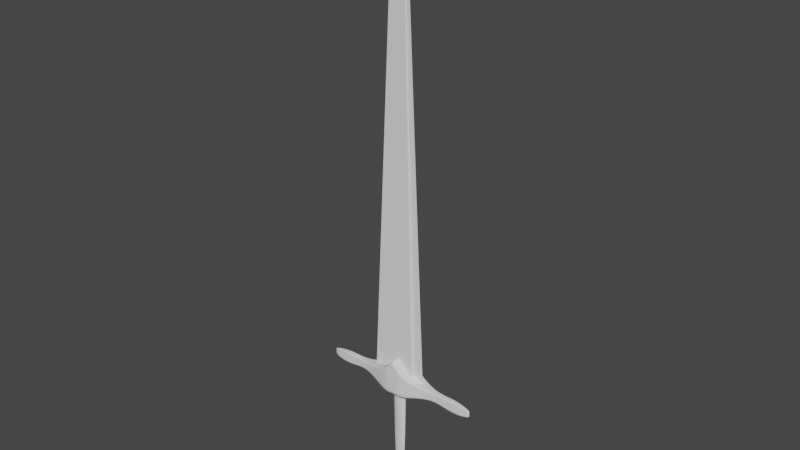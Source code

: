 # Source: swoordgamma.blend  (saved by Blender 3.6.11; exported with 4.5.12 LTS)
import bpy
from mathutils import Matrix  # noqa: F401  (used for matrix-valued properties, if any)

bpy.ops.wm.read_factory_settings(use_empty=True)
scene = bpy.context.scene
scene.name = 'Scene'

# ---- collections
col_collection = bpy.data.collections.new('Collection'); scene.collection.children.link(col_collection)

# ---- world
world_world = bpy.data.worlds.new('World'); scene.world = world_world
world_world.use_nodes = True; world_world.node_tree.nodes.clear()
_N = world_world.node_tree.nodes; _L = world_world.node_tree.links
n0 = _N.new('ShaderNodeOutputWorld'); n0.name = 'World Output'; n0.location = (300, 300)
n1 = _N.new('ShaderNodeBackground'); n1.name = 'Background'; n1.location = (10, 300)
n1.inputs[0].default_value = (0.05088, 0.05088, 0.05088, 1.0)
_L.new(n1.outputs[0], n0.inputs[0])
n0.is_active_output = True
world_world.color = (0.05088, 0.05088, 0.05088)
world_world.use_sun_shadow = False
world_world.sun_shadow_jitter_overblur = 0.0

# ---- meshes
me_cylinder = bpy.data.meshes.new('Cylinder')
me_cylinder.from_pydata([(1.667e-08, 0.05643, -0.9975), (9.196e-09, 0.5219, 1.0), (0.01276, 0.05535, -0.9975), (0.06832, 0.5119, 1.0), (0.02503, 0.05214, -0.9975), (0.134, 0.4822, 1.0), (0.03634, 0.04692, -0.9975), (0.1946, 0.434, 1.0), (0.04625, 0.0399, -0.9975), (0.2476, 0.3691, 1.0), (0.05439, 0.03135, -0.9975), (0.2912, 0.29, 1.0), (0.06043, 0.0216, -0.9975), (0.3236, 0.1997, 1.0), (0.06415, 0.01101, -0.9975), (0.3435, 0.1018, 1.0), (0.06541, 1.452e-08, -0.9975), (0.3502, -5.106e-09, 1.0), (0.06415, -0.01101, -0.9975), (0.3435, -0.1018, 1.0), (0.06043, -0.0216, -0.9975), (0.3236, -0.1997, 1.0), (0.05439, -0.03135, -0.9975), (0.2912, -0.29, 1.0), (0.04625, -0.0399, -0.9975), (0.2476, -0.3691, 1.0), (0.03634, -0.04692, -0.9975), (0.1946, -0.434, 1.0), (0.02503, -0.05214, -0.9975), (0.134, -0.4822, 1.0), (0.01276, -0.05535, -0.9975), (0.06832, -0.5119, 1.0), (1.667e-08, -0.05643, -0.9975), (9.196e-09, -0.5219, 1.0), (-0.01276, -0.05535, -0.9975), (-0.06832, -0.5119, 1.0), (-0.02503, -0.05214, -0.9975), (-0.134, -0.4822, 1.0), (-0.03634, -0.04692, -0.9975), (-0.1946, -0.434, 1.0), (-0.04625, -0.0399, -0.9975), (-0.2476, -0.3691, 1.0), (-0.05439, -0.03135, -0.9975), (-0.2912, -0.29, 1.0), (-0.06043, -0.0216, -0.9975), (-0.3236, -0.1997, 1.0), (-0.06415, -0.01101, -0.9975), (-0.3435, -0.1018, 1.0), (-0.06541, 1.452e-08, -0.9975), (-0.3502, -5.106e-09, 1.0), (-0.06415, 0.01101, -0.9975), (-0.3435, 0.1018, 1.0), (-0.06043, 0.0216, -0.9975), (-0.3236, 0.1997, 1.0), (-0.05439, 0.03135, -0.9975), (-0.2912, 0.29, 1.0), (-0.04625, 0.0399, -0.9975), (-0.2476, 0.3691, 1.0), (-0.03634, 0.04692, -0.9975), (-0.1946, 0.434, 1.0), (-0.02503, 0.05214, -0.9975), (-0.134, 0.4822, 1.0), (-0.01276, 0.05535, -0.9975), (-0.06832, 0.5119, 1.0), (5.883e-09, 0.3391, 0.02187), (0.06625, 0.3326, 0.02187), (0.1299, 0.3133, 0.02187), (0.1887, 0.2819, 0.02187), (0.2401, 0.2398, 0.02187), (0.2823, 0.1884, 0.02187), (0.3137, 0.1298, 0.02187), (0.333, 0.06615, 0.02187), (0.3396, 4.343e-09, 0.02187), (0.333, -0.06615, 0.02187), (0.3137, -0.1298, 0.02187), (0.2823, -0.1884, 0.02187), (0.2401, -0.2398, 0.02187), (0.1887, -0.2819, 0.02187), (0.1299, -0.3133, 0.02187), (0.06625, -0.3326, 0.02187), (5.883e-09, -0.3391, 0.02187), (-0.06625, -0.3326, 0.02187), (-0.1299, -0.3133, 0.02187), (-0.1887, -0.2819, 0.02187), (-0.2401, -0.2398, 0.02187), (-0.2823, -0.1884, 0.02187), (-0.3137, -0.1298, 0.02187), (-0.333, -0.06615, 0.02187), (-0.3396, 4.343e-09, 0.02187), (-0.333, 0.06615, 0.02187), (-0.3137, 0.1298, 0.02187), (-0.2823, 0.1884, 0.02187), (-0.2401, 0.2398, 0.02187), (-0.1887, 0.2819, 0.02187), (-0.1299, 0.3133, 0.02187), (-0.06625, 0.3326, 0.02187), (1.156e-08, 0.5496, 1.0), (0.07227, 0.539, 1.0), (0.1418, 0.5078, 1.0), (0.2058, 0.457, 1.0), (0.2619, 0.3886, 1.0), (0.308, 0.3053, 1.0), (0.3422, 0.2103, 1.0), (0.3633, 0.1072, 1.0), (0.3704, 4.314e-09, 1.0), (0.3633, -0.1072, 1.0), (0.3422, -0.2103, 1.0), (0.308, -0.3053, 1.0), (0.2619, -0.3886, 1.0), (0.2058, -0.457, 1.0), (0.1418, -0.5078, 1.0), (0.07227, -0.539, 1.0), (1.156e-08, -0.5496, 1.0), (-0.07227, -0.539, 1.0), (-0.1418, -0.5078, 1.0), (-0.2058, -0.457, 1.0), (-0.2619, -0.3886, 1.0), (-0.308, -0.3053, 1.0), (-0.3422, -0.2103, 1.0), (-0.3633, -0.1072, 1.0), (-0.3704, 4.314e-09, 1.0), (-0.3633, 0.1072, 1.0), (-0.3422, 0.2103, 1.0), (-0.308, 0.3053, 1.0), (-0.2619, 0.3886, 1.0), (-0.2058, 0.457, 1.0), (-0.1418, 0.5078, 1.0), (-0.07227, 0.539, 1.0), (0.01287, 0.05594, -0.9957), (0.02524, 0.05269, -0.9957), (0.03664, 0.04742, -0.9957), (0.04663, 0.04033, -0.9957), (0.05483, 0.03168, -0.9957), (0.06093, 0.02182, -0.9957), (0.06468, 0.01113, -0.9957), (0.06595, 1.451e-08, -0.9957), (0.06468, -0.01113, -0.9957), (0.06093, -0.02182, -0.9957), (0.05483, -0.03168, -0.9957), (0.04663, -0.04033, -0.9957), (0.03664, -0.04742, -0.9957), (0.02524, -0.05269, -0.9957), (0.01287, -0.05594, -0.9957), (1.665e-08, -0.05703, -0.9957), (-0.01287, -0.05594, -0.9957), (-0.02524, -0.05269, -0.9957), (-0.03664, -0.04742, -0.9957), (-0.04663, -0.04033, -0.9957), (-0.05483, -0.03168, -0.9957), (-0.06093, -0.02182, -0.9957), (-0.06468, -0.01113, -0.9957), (-0.06595, 1.451e-08, -0.9957), (-0.06468, 0.01113, -0.9957), (-0.06093, 0.02182, -0.9957), (-0.05483, 0.03168, -0.9957), (-0.04663, 0.04033, -0.9957), (-0.03664, 0.04742, -0.9957), (-0.02524, 0.05269, -0.9957), (-0.01287, 0.05594, -0.9957), (1.665e-08, 0.05703, -0.9957), (0.07299, 0.5406, 0.9791), (0.1432, 0.5092, 0.9791), (0.2079, 0.4583, 0.9791), (0.2646, 0.3897, 0.9791), (0.3111, 0.3062, 0.9791), (0.3457, 0.2109, 0.9791), (0.3669, 0.1075, 0.9791), (0.3741, 4.189e-09, 0.9791), (0.3669, -0.1075, 0.9791), (0.3457, -0.2109, 0.9791), (0.3111, -0.3062, 0.9791), (0.2646, -0.3897, 0.9791), (0.2079, -0.4583, 0.9791), (0.1432, -0.5092, 0.9791), (0.07299, -0.5406, 0.9791), (1.137e-08, -0.5512, 0.9791), (-0.07299, -0.5406, 0.9791), (-0.1432, -0.5092, 0.9791), (-0.2079, -0.4583, 0.9791), (-0.2646, -0.3897, 0.9791), (-0.3111, -0.3062, 0.9791), (-0.3457, -0.2109, 0.9791), (-0.3669, -0.1075, 0.9791), (-0.3741, 4.189e-09, 0.9791), (-0.3669, 0.1075, 0.9791), (-0.3457, 0.2109, 0.9791), (-0.3111, 0.3062, 0.9791), (-0.2646, 0.3897, 0.9791), (-0.2079, 0.4583, 0.9791), (-0.1432, 0.5092, 0.9791), (-0.07299, 0.5406, 0.9791), (1.137e-08, 0.5512, 0.9791), (1.333e-08, 0.2205, -0.9851), (0.04965, 0.2162, -0.9851), (0.0974, 0.2037, -0.9851), (0.1414, 0.1833, -0.9851), (0.18, 0.1559, -0.9851), (0.2116, 0.1225, -0.9851), (0.2351, 0.08438, -0.9851), (0.2496, 0.04301, -0.9851), (0.2545, 1.24e-08, -0.9851), (0.2496, -0.04301, -0.9851), (0.2351, -0.08438, -0.9851), (0.2116, -0.1225, -0.9851), (0.18, -0.1559, -0.9851), (0.1414, -0.1833, -0.9851), (0.0974, -0.2037, -0.9851), (0.04965, -0.2162, -0.9851), (1.333e-08, -0.2205, -0.9851), (-0.04965, -0.2162, -0.9851), (-0.0974, -0.2037, -0.9851), (-0.1414, -0.1833, -0.9851), (-0.18, -0.1559, -0.9851), (-0.2116, -0.1225, -0.9851), (-0.2351, -0.08438, -0.9851), (-0.2496, -0.04301, -0.9851), (-0.2545, 1.24e-08, -0.9851), (-0.2496, 0.04301, -0.9851), (-0.2351, 0.08438, -0.9851), (-0.2116, 0.1225, -0.9851), (-0.18, 0.1559, -0.9851), (-0.1414, 0.1833, -0.9851), (-0.0974, 0.2037, -0.9851), (-0.04965, 0.2162, -0.9851), (0.06657, 0.3371, 0.04929), (0.1306, 0.3175, 0.04929), (0.1896, 0.2858, 0.04929), (0.2413, 0.243, 0.04929), (0.2837, 0.191, 0.04929), (0.3153, 0.1315, 0.04929), (0.3347, 0.06705, 0.04929), (0.3412, 4.228e-09, 0.04929), (0.3347, -0.06705, 0.04929), (0.3153, -0.1315, 0.04929), (0.2837, -0.191, 0.04929), (0.2413, -0.243, 0.04929), (0.1896, -0.2858, 0.04929), (0.1306, -0.3175, 0.04929), (0.06657, -0.3371, 0.04929), (5.856e-09, -0.3437, 0.04929), (-0.06657, -0.3371, 0.04929), (-0.1306, -0.3175, 0.04929), (-0.1896, -0.2858, 0.04929), (-0.2413, -0.243, 0.04929), (-0.2837, -0.191, 0.04929), (-0.3153, -0.1315, 0.04929), (-0.3347, -0.06705, 0.04929), (-0.3412, 4.228e-09, 0.04929), (-0.3347, 0.06705, 0.04929), (-0.3153, 0.1315, 0.04929), (-0.2837, 0.191, 0.04929), (-0.2413, 0.243, 0.04929), (-0.1896, 0.2858, 0.04929), (-0.1306, 0.3175, 0.04929), (-0.06657, 0.3371, 0.04929), (5.856e-09, 0.3437, 0.04929)], [], [(96, 1, 3, 97), (97, 3, 5, 98), (98, 5, 7, 99), (99, 7, 9, 100), (100, 9, 11, 101), (101, 11, 13, 102), (102, 13, 15, 103), (103, 15, 17, 104), (104, 17, 19, 105), (105, 19, 21, 106), (106, 21, 23, 107), (107, 23, 25, 108), (108, 25, 27, 109), (109, 27, 29, 110), (110, 29, 31, 111), (111, 31, 33, 112), (112, 33, 35, 113), (113, 35, 37, 114), (114, 37, 39, 115), (115, 39, 41, 116), (116, 41, 43, 117), (117, 43, 45, 118), (118, 45, 47, 119), (119, 47, 49, 120), (120, 49, 51, 121), (121, 51, 53, 122), (122, 53, 55, 123), (123, 55, 57, 124), (124, 57, 59, 125), (125, 59, 61, 126), (3, 1, 63, 61, 59, 57, 55, 53, 51, 49, 47, 45, 43, 41, 39, 37, 35, 33, 31, 29, 27, 25, 23, 21, 19, 17, 15, 13, 11, 9, 7, 5), (126, 61, 63, 127), (127, 63, 1, 96), (0, 2, 4, 6, 8, 10, 12, 14, 16, 18, 20, 22, 24, 26, 28, 30, 32, 34, 36, 38, 40, 42, 44, 46, 48, 50, 52, 54, 56, 58, 60, 62), (223, 95, 64, 192), (222, 94, 95, 223), (221, 93, 94, 222), (220, 92, 93, 221), (219, 91, 92, 220), (218, 90, 91, 219), (217, 89, 90, 218), (216, 88, 89, 217), (215, 87, 88, 216), (214, 86, 87, 215), (213, 85, 86, 214), (212, 84, 85, 213), (211, 83, 84, 212), (210, 82, 83, 211), (209, 81, 82, 210), (208, 80, 81, 209), (207, 79, 80, 208), (206, 78, 79, 207), (205, 77, 78, 206), (204, 76, 77, 205), (203, 75, 76, 204), (202, 74, 75, 203), (201, 73, 74, 202), (200, 72, 73, 201), (199, 71, 72, 200), (198, 70, 71, 199), (197, 69, 70, 198), (196, 68, 69, 197), (195, 67, 68, 196), (194, 66, 67, 195), (193, 65, 66, 194), (192, 64, 65, 193), (190, 127, 96, 191), (189, 126, 127, 190), (188, 125, 126, 189), (187, 124, 125, 188), (186, 123, 124, 187), (185, 122, 123, 186), (184, 121, 122, 185), (183, 120, 121, 184), (182, 119, 120, 183), (181, 118, 119, 182), (180, 117, 118, 181), (179, 116, 117, 180), (178, 115, 116, 179), (177, 114, 115, 178), (176, 113, 114, 177), (175, 112, 113, 176), (174, 111, 112, 175), (173, 110, 111, 174), (172, 109, 110, 173), (171, 108, 109, 172), (170, 107, 108, 171), (169, 106, 107, 170), (168, 105, 106, 169), (167, 104, 105, 168), (166, 103, 104, 167), (165, 102, 103, 166), (164, 101, 102, 165), (163, 100, 101, 164), (162, 99, 100, 163), (161, 98, 99, 162), (160, 97, 98, 161), (191, 96, 97, 160), (0, 159, 128, 2), (2, 128, 129, 4), (4, 129, 130, 6), (6, 130, 131, 8), (8, 131, 132, 10), (10, 132, 133, 12), (12, 133, 134, 14), (14, 134, 135, 16), (16, 135, 136, 18), (18, 136, 137, 20), (20, 137, 138, 22), (22, 138, 139, 24), (24, 139, 140, 26), (26, 140, 141, 28), (28, 141, 142, 30), (30, 142, 143, 32), (32, 143, 144, 34), (34, 144, 145, 36), (36, 145, 146, 38), (38, 146, 147, 40), (40, 147, 148, 42), (42, 148, 149, 44), (44, 149, 150, 46), (46, 150, 151, 48), (48, 151, 152, 50), (50, 152, 153, 52), (52, 153, 154, 54), (54, 154, 155, 56), (56, 155, 156, 58), (58, 156, 157, 60), (60, 157, 158, 62), (62, 158, 159, 0), (255, 191, 160, 224), (224, 160, 161, 225), (225, 161, 162, 226), (226, 162, 163, 227), (227, 163, 164, 228), (228, 164, 165, 229), (229, 165, 166, 230), (230, 166, 167, 231), (231, 167, 168, 232), (232, 168, 169, 233), (233, 169, 170, 234), (234, 170, 171, 235), (235, 171, 172, 236), (236, 172, 173, 237), (237, 173, 174, 238), (238, 174, 175, 239), (239, 175, 176, 240), (240, 176, 177, 241), (241, 177, 178, 242), (242, 178, 179, 243), (243, 179, 180, 244), (244, 180, 181, 245), (245, 181, 182, 246), (246, 182, 183, 247), (247, 183, 184, 248), (248, 184, 185, 249), (249, 185, 186, 250), (250, 186, 187, 251), (251, 187, 188, 252), (252, 188, 189, 253), (253, 189, 190, 254), (254, 190, 191, 255), (159, 192, 193, 128), (128, 193, 194, 129), (129, 194, 195, 130), (130, 195, 196, 131), (131, 196, 197, 132), (132, 197, 198, 133), (133, 198, 199, 134), (134, 199, 200, 135), (135, 200, 201, 136), (136, 201, 202, 137), (137, 202, 203, 138), (138, 203, 204, 139), (139, 204, 205, 140), (140, 205, 206, 141), (141, 206, 207, 142), (142, 207, 208, 143), (143, 208, 209, 144), (144, 209, 210, 145), (145, 210, 211, 146), (146, 211, 212, 147), (147, 212, 213, 148), (148, 213, 214, 149), (149, 214, 215, 150), (150, 215, 216, 151), (151, 216, 217, 152), (152, 217, 218, 153), (153, 218, 219, 154), (154, 219, 220, 155), (155, 220, 221, 156), (156, 221, 222, 157), (157, 222, 223, 158), (158, 223, 192, 159), (95, 254, 255, 64), (94, 253, 254, 95), (93, 252, 253, 94), (92, 251, 252, 93), (91, 250, 251, 92), (90, 249, 250, 91), (89, 248, 249, 90), (88, 247, 248, 89), (87, 246, 247, 88), (86, 245, 246, 87), (85, 244, 245, 86), (84, 243, 244, 85), (83, 242, 243, 84), (82, 241, 242, 83), (81, 240, 241, 82), (80, 239, 240, 81), (79, 238, 239, 80), (78, 237, 238, 79), (77, 236, 237, 78), (76, 235, 236, 77), (75, 234, 235, 76), (74, 233, 234, 75), (73, 232, 233, 74), (72, 231, 232, 73), (71, 230, 231, 72), (70, 229, 230, 71), (69, 228, 229, 70), (68, 227, 228, 69), (67, 226, 227, 68), (66, 225, 226, 67), (65, 224, 225, 66), (64, 255, 224, 65)])
me_cylinder.polygons.foreach_set('use_smooth', [True] * 226)
_uv = me_cylinder.uv_layers.new(name='UVMap')
_uv.uv.foreach_set('vector', [1.0, 0.9989, 1.0, 1.0, 0.9688, 1.0, 0.9688, 0.9989, 0.9688, 0.9989, 0.9688, 1.0, 0.9375, 1.0, 0.9375, 0.9989, 0.9375, 0.9989, 0.9375, 1.0, 0.9062, 1.0, 0.9062, 0.9989, 0.9062, 0.9989, 0.9062, 1.0, 0.875, 1.0, 0.875, 0.9989, 0.875, 0.9989, 0.875, 1.0, 0.8438, 1.0, 0.8438, 0.9989, 0.8438, 0.9989, 0.8438, 1.0, 0.8125, 1.0, 0.8125, 0.9989, 0.8125, 0.9989, 0.8125, 1.0, 0.7812, 1.0, 0.7812, 0.9989, 0.7812, 0.9989, 0.7812, 1.0, 0.75, 1.0, 0.75, 0.9989, 0.75, 0.9989, 0.75, 1.0, 0.7188, 1.0, 0.7188, 0.9989, 0.7188, 0.9989, 0.7188, 1.0, 0.6875, 1.0, 0.6875, 0.9989, 0.6875, 0.9989, 0.6875, 1.0, 0.6562, 1.0, 0.6562, 0.9989, 0.6562, 0.9989, 0.6562, 1.0, 0.625, 1.0, 0.625, 0.9989, 0.625, 0.9989, 0.625, 1.0, 0.5938, 1.0, 0.5938, 0.9989, 0.5938, 0.9989, 0.5938, 1.0, 0.5625, 1.0, 0.5625, 0.9989, 0.5625, 0.9989, 0.5625, 1.0, 0.5312, 1.0, 0.5312, 0.9989, 0.5312, 0.9989, 0.5312, 1.0, 0.5, 1.0, 0.5, 0.9989, 0.5, 0.9989, 0.5, 1.0, 0.4688, 1.0, 0.4688, 0.9989, 0.4688, 0.9989, 0.4688, 1.0, 0.4375, 1.0, 0.4375, 0.9989, 0.4375, 0.9989, 0.4375, 1.0, 0.4062, 1.0, 0.4062, 0.9989, 0.4062, 0.9989, 0.4062, 1.0, 0.375, 1.0, 0.375, 0.9989, 0.375, 0.9989, 0.375, 1.0, 0.3438, 1.0, 0.3438, 0.9989, 0.3438, 0.9989, 0.3438, 1.0, 0.3125, 1.0, 0.3125, 0.9989, 0.3125, 0.9989, 0.3125, 1.0, 0.2812, 1.0, 0.2812, 0.9989, 0.2812, 0.9989, 0.2812, 1.0, 0.25, 1.0, 0.25, 0.9989, 0.25, 0.9989, 0.25, 1.0, 0.2188, 1.0, 0.2188, 0.9989, 0.2188, 0.9989, 0.2188, 1.0, 0.1875, 1.0, 0.1875, 0.9989, 0.1875, 0.9989, 0.1875, 1.0, 0.1562, 1.0, 0.1562, 0.9989, 0.1562, 0.9989, 0.1562, 1.0, 0.125, 1.0, 0.125, 0.9989, 0.125, 0.9989, 0.125, 1.0, 0.09375, 1.0, 0.09375, 0.9989, 0.09375, 0.9989, 0.09375, 1.0, 0.0625, 1.0, 0.0625, 0.9989, 0.2968, 0.4854, 0.25, 0.49, 0.2032, 0.4854, 0.1582, 0.4717, 0.1167, 0.4496, 0.08029, 0.4197, 0.05045, 0.3833, 0.02827, 0.3418, 0.01461, 0.2968, 0.01, 0.25, 0.01461, 0.2032, 0.02827, 0.1582, 0.05045, 0.1167, 0.08029, 0.08029, 0.1167, 0.05045, 0.1582, 0.02827, 0.2032, 0.01461, 0.25, 0.01, 0.2968, 0.01461, 0.3418, 0.02827, 0.3833, 0.05045, 0.4197, 0.08029, 0.4496, 0.1167, 0.4717, 0.1582, 0.4854, 0.2032, 0.49, 0.25, 0.4854, 0.2968, 0.4717, 0.3418, 0.4496, 0.3833, 0.4197, 0.4197, 0.3833, 0.4496, 0.3418, 0.4717, 0.0625, 0.9989, 0.0625, 1.0, 0.03125, 1.0, 0.03125, 0.9989, 0.03125, 0.9989, 0.03125, 1.0, 0.0, 1.0, 0.0, 0.9989, 0.75, 0.49, 0.7968, 0.4854, 0.8418, 0.4717, 0.8833, 0.4496, 0.9197, 0.4197, 0.9496, 0.3833, 0.9717, 0.3418, 0.9854, 0.2968, 0.99, 0.25, 0.9854, 0.2032, 0.9717, 0.1582, 0.9496, 0.1167, 0.9197, 0.08029, 0.8833, 0.05045, 0.8418, 0.02827, 0.7968, 0.01461, 0.75, 0.01, 0.7032, 0.01461, 0.6582, 0.02827, 0.6167, 0.05045, 0.5803, 0.08029, 0.5504, 0.1167, 0.5283, 0.1582, 0.5146, 0.2032, 0.51, 0.25, 0.5146, 0.2968, 0.5283, 0.3418, 0.5504, 0.3833, 0.5803, 0.4197, 0.6167, 0.4496, 0.6582, 0.4717, 0.7032, 0.4854, 0.03125, 0.5037, 0.03125, 0.7553, 0.0, 0.7553, 0.0, 0.5037, 0.0625, 0.5037, 0.0625, 0.7553, 0.03125, 0.7553, 0.03125, 0.5037, 0.09375, 0.5037, 0.09375, 0.7553, 0.0625, 0.7553, 0.0625, 0.5037, 0.125, 0.5037, 0.125, 0.7553, 0.09375, 0.7553, 0.09375, 0.5037, 0.1562, 0.5037, 0.1563, 0.7553, 0.125, 0.7553, 0.125, 0.5037, 0.1875, 0.5037, 0.1875, 0.7553, 0.1563, 0.7553, 0.1562, 0.5037, 0.2188, 0.5037, 0.2188, 0.7553, 0.1875, 0.7553, 0.1875, 0.5037, 0.25, 0.5037, 0.25, 0.7553, 0.2188, 0.7553, 0.2188, 0.5037, 0.2812, 0.5037, 0.2812, 0.7553, 0.25, 0.7553, 0.25, 0.5037, 0.3125, 0.5037, 0.3125, 0.7553, 0.2812, 0.7553, 0.2812, 0.5037, 0.3438, 0.5037, 0.3438, 0.7553, 0.3125, 0.7553, 0.3125, 0.5037, 0.375, 0.5037, 0.375, 0.7553, 0.3438, 0.7553, 0.3438, 0.5037, 0.4062, 0.5037, 0.4062, 0.7553, 0.375, 0.7553, 0.375, 0.5037, 0.4375, 0.5037, 0.4375, 0.7553, 0.4062, 0.7553, 0.4062, 0.5037, 0.4688, 0.5037, 0.4688, 0.7553, 0.4375, 0.7553, 0.4375, 0.5037, 0.5, 0.5037, 0.5, 0.7553, 0.4688, 0.7553, 0.4688, 0.5037, 0.5312, 0.5037, 0.5312, 0.7553, 0.5, 0.7553, 0.5, 0.5037, 0.5625, 0.5037, 0.5625, 0.7553, 0.5312, 0.7553, 0.5312, 0.5037, 0.5938, 0.5037, 0.5938, 0.7553, 0.5625, 0.7553, 0.5625, 0.5037, 0.625, 0.5037, 0.625, 0.7553, 0.5938, 0.7553, 0.5938, 0.5037, 0.6562, 0.5037, 0.6562, 0.7553, 0.625, 0.7553, 0.625, 0.5037, 0.6875, 0.5037, 0.6875, 0.7553, 0.6562, 0.7553, 0.6562, 0.5037, 0.7188, 0.5037, 0.7188, 0.7553, 0.6875, 0.7553, 0.6875, 0.5037, 0.75, 0.5037, 0.75, 0.7553, 0.7188, 0.7553, 0.7188, 0.5037, 0.7812, 0.5037, 0.7812, 0.7553, 0.75, 0.7553, 0.75, 0.5037, 0.8125, 0.5037, 0.8125, 0.7553, 0.7812, 0.7553, 0.7812, 0.5037, 0.8438, 0.5037, 0.8438, 0.7553, 0.8125, 0.7553, 0.8125, 0.5037, 0.875, 0.5037, 0.875, 0.7553, 0.8438, 0.7553, 0.8438, 0.5037, 0.9062, 0.5037, 0.9062, 0.7553, 0.875, 0.7553, 0.875, 0.5037, 0.9375, 0.5037, 0.9375, 0.7553, 0.9062, 0.7553, 0.9062, 0.5037, 0.9687, 0.5037, 0.9687, 0.7553, 0.9375, 0.7553, 0.9375, 0.5037, 1.0, 0.5037, 1.0, 0.7553, 0.9687, 0.7553, 0.9687, 0.5037, 0.03125, 0.996, 0.03125, 0.9989, 0.0, 0.9989, 0.0, 0.996, 0.0625, 0.996, 0.0625, 0.9989, 0.03125, 0.9989, 0.03125, 0.996, 0.09375, 0.996, 0.09375, 0.9989, 0.0625, 0.9989, 0.0625, 0.996, 0.125, 0.996, 0.125, 0.9989, 0.09375, 0.9989, 0.09375, 0.996, 0.1562, 0.996, 0.1562, 0.9989, 0.125, 0.9989, 0.125, 0.996, 0.1875, 0.996, 0.1875, 0.9989, 0.1562, 0.9989, 0.1562, 0.996, 0.2188, 0.996, 0.2188, 0.9989, 0.1875, 0.9989, 0.1875, 0.996, 0.25, 0.996, 0.25, 0.9989, 0.2188, 0.9989, 0.2188, 0.996, 0.2812, 0.996, 0.2812, 0.9989, 0.25, 0.9989, 0.25, 0.996, 0.3125, 0.996, 0.3125, 0.9989, 0.2812, 0.9989, 0.2812, 0.996, 0.3438, 0.996, 0.3438, 0.9989, 0.3125, 0.9989, 0.3125, 0.996, 0.375, 0.996, 0.375, 0.9989, 0.3438, 0.9989, 0.3438, 0.996, 0.4062, 0.996, 0.4062, 0.9989, 0.375, 0.9989, 0.375, 0.996, 0.4375, 0.996, 0.4375, 0.9989, 0.4062, 0.9989, 0.4062, 0.996, 0.4688, 0.996, 0.4688, 0.9989, 0.4375, 0.9989, 0.4375, 0.996, 0.5, 0.996, 0.5, 0.9989, 0.4688, 0.9989, 0.4688, 0.996, 0.5312, 0.996, 0.5312, 0.9989, 0.5, 0.9989, 0.5, 0.996, 0.5625, 0.996, 0.5625, 0.9989, 0.5312, 0.9989, 0.5312, 0.996, 0.5938, 0.996, 0.5938, 0.9989, 0.5625, 0.9989, 0.5625, 0.996, 0.625, 0.996, 0.625, 0.9989, 0.5938, 0.9989, 0.5938, 0.996, 0.6562, 0.996, 0.6562, 0.9989, 0.625, 0.9989, 0.625, 0.996, 0.6875, 0.996, 0.6875, 0.9989, 0.6562, 0.9989, 0.6562, 0.996, 0.7188, 0.996, 0.7188, 0.9989, 0.6875, 0.9989, 0.6875, 0.996, 0.75, 0.996, 0.75, 0.9989, 0.7188, 0.9989, 0.7188, 0.996, 0.7812, 0.996, 0.7812, 0.9989, 0.75, 0.9989, 0.75, 0.996, 0.8125, 0.996, 0.8125, 0.9989, 0.7812, 0.9989, 0.7812, 0.996, 0.8438, 0.996, 0.8438, 0.9989, 0.8125, 0.9989, 0.8125, 0.996, 0.875, 0.996, 0.875, 0.9989, 0.8438, 0.9989, 0.8438, 0.996, 0.9062, 0.996, 0.9062, 0.9989, 0.875, 0.9989, 0.875, 0.996, 0.9375, 0.996, 0.9375, 0.9989, 0.9062, 0.9989, 0.9062, 0.996, 0.9688, 0.996, 0.9688, 0.9989, 0.9375, 0.9989, 0.9375, 0.996, 1.0, 0.996, 1.0, 0.9989, 0.9688, 0.9989, 0.9688, 0.996, 1.0, 0.5, 1.0, 0.5017, 0.9687, 0.5017, 0.9688, 0.5, 0.9688, 0.5, 0.9687, 0.5017, 0.9375, 0.5017, 0.9375, 0.5, 0.9375, 0.5, 0.9375, 0.5017, 0.9062, 0.5017, 0.9062, 0.5, 0.9062, 0.5, 0.9062, 0.5017, 0.875, 0.5017, 0.875, 0.5, 0.875, 0.5, 0.875, 0.5017, 0.8438, 0.5017, 0.8438, 0.5, 0.8438, 0.5, 0.8438, 0.5017, 0.8125, 0.5017, 0.8125, 0.5, 0.8125, 0.5, 0.8125, 0.5017, 0.7812, 0.5017, 0.7812, 0.5, 0.7812, 0.5, 0.7812, 0.5017, 0.75, 0.5017, 0.75, 0.5, 0.75, 0.5, 0.75, 0.5017, 0.7188, 0.5017, 0.7188, 0.5, 0.7188, 0.5, 0.7188, 0.5017, 0.6875, 0.5017, 0.6875, 0.5, 0.6875, 0.5, 0.6875, 0.5017, 0.6562, 0.5017, 0.6562, 0.5, 0.6562, 0.5, 0.6562, 0.5017, 0.625, 0.5017, 0.625, 0.5, 0.625, 0.5, 0.625, 0.5017, 0.5938, 0.5017, 0.5938, 0.5, 0.5938, 0.5, 0.5938, 0.5017, 0.5625, 0.5017, 0.5625, 0.5, 0.5625, 0.5, 0.5625, 0.5017, 0.5312, 0.5017, 0.5312, 0.5, 0.5312, 0.5, 0.5312, 0.5017, 0.5, 0.5017, 0.5, 0.5, 0.5, 0.5, 0.5, 0.5017, 0.4688, 0.5017, 0.4688, 0.5, 0.4688, 0.5, 0.4688, 0.5017, 0.4375, 0.5017, 0.4375, 0.5, 0.4375, 0.5, 0.4375, 0.5017, 0.4062, 0.5017, 0.4062, 0.5, 0.4062, 0.5, 0.4062, 0.5017, 0.375, 0.5017, 0.375, 0.5, 0.375, 0.5, 0.375, 0.5017, 0.3438, 0.5017, 0.3438, 0.5, 0.3438, 0.5, 0.3438, 0.5017, 0.3125, 0.5017, 0.3125, 0.5, 0.3125, 0.5, 0.3125, 0.5017, 0.2812, 0.5017, 0.2812, 0.5, 0.2812, 0.5, 0.2812, 0.5017, 0.25, 0.5017, 0.25, 0.5, 0.25, 0.5, 0.25, 0.5017, 0.2188, 0.5017, 0.2188, 0.5, 0.2188, 0.5, 0.2188, 0.5017, 0.1875, 0.5017, 0.1875, 0.5, 0.1875, 0.5, 0.1875, 0.5017, 0.1562, 0.5017, 0.1562, 0.5, 0.1562, 0.5, 0.1562, 0.5017, 0.125, 0.5017, 0.125, 0.5, 0.125, 0.5, 0.125, 0.5017, 0.09375, 0.5017, 0.09375, 0.5, 0.09375, 0.5, 0.09375, 0.5017, 0.0625, 0.5017, 0.0625, 0.5, 0.0625, 0.5, 0.0625, 0.5017, 0.03125, 0.5017, 0.03125, 0.5, 0.03125, 0.5, 0.03125, 0.5017, 0.0, 0.5017, 0.0, 0.5, 1.0, 0.7626, 1.0, 0.996, 0.9688, 0.996, 0.9687, 0.7626, 0.9687, 0.7626, 0.9688, 0.996, 0.9375, 0.996, 0.9375, 0.7626, 0.9375, 0.7626, 0.9375, 0.996, 0.9062, 0.996, 0.9062, 0.7626, 0.9062, 0.7626, 0.9062, 0.996, 0.875, 0.996, 0.875, 0.7626, 0.875, 0.7626, 0.875, 0.996, 0.8438, 0.996, 0.8438, 0.7626, 0.8438, 0.7626, 0.8438, 0.996, 0.8125, 0.996, 0.8125, 0.7626, 0.8125, 0.7626, 0.8125, 0.996, 0.7812, 0.996, 0.7812, 0.7626, 0.7812, 0.7626, 0.7812, 0.996, 0.75, 0.996, 0.75, 0.7626, 0.75, 0.7626, 0.75, 0.996, 0.7188, 0.996, 0.7188, 0.7626, 0.7188, 0.7626, 0.7188, 0.996, 0.6875, 0.996, 0.6875, 0.7626, 0.6875, 0.7626, 0.6875, 0.996, 0.6562, 0.996, 0.6562, 0.7626, 0.6562, 0.7626, 0.6562, 0.996, 0.625, 0.996, 0.625, 0.7626, 0.625, 0.7626, 0.625, 0.996, 0.5938, 0.996, 0.5938, 0.7626, 0.5938, 0.7626, 0.5938, 0.996, 0.5625, 0.996, 0.5625, 0.7626, 0.5625, 0.7626, 0.5625, 0.996, 0.5312, 0.996, 0.5312, 0.7626, 0.5312, 0.7626, 0.5312, 0.996, 0.5, 0.996, 0.5, 0.7626, 0.5, 0.7626, 0.5, 0.996, 0.4688, 0.996, 0.4688, 0.7626, 0.4688, 0.7626, 0.4688, 0.996, 0.4375, 0.996, 0.4375, 0.7626, 0.4375, 0.7626, 0.4375, 0.996, 0.4062, 0.996, 0.4062, 0.7626, 0.4062, 0.7626, 0.4062, 0.996, 0.375, 0.996, 0.375, 0.7626, 0.375, 0.7626, 0.375, 0.996, 0.3438, 0.996, 0.3438, 0.7626, 0.3438, 0.7626, 0.3438, 0.996, 0.3125, 0.996, 0.3125, 0.7626, 0.3125, 0.7626, 0.3125, 0.996, 0.2812, 0.996, 0.2812, 0.7626, 0.2812, 0.7626, 0.2812, 0.996, 0.25, 0.996, 0.25, 0.7626, 0.25, 0.7626, 0.25, 0.996, 0.2188, 0.996, 0.2188, 0.7626, 0.2188, 0.7626, 0.2188, 0.996, 0.1875, 0.996, 0.1875, 0.7626, 0.1875, 0.7626, 0.1875, 0.996, 0.1562, 0.996, 0.1563, 0.7626, 0.1563, 0.7626, 0.1562, 0.996, 0.125, 0.996, 0.125, 0.7626, 0.125, 0.7626, 0.125, 0.996, 0.09375, 0.996, 0.09375, 0.7626, 0.09375, 0.7626, 0.09375, 0.996, 0.0625, 0.996, 0.0625, 0.7626, 0.0625, 0.7626, 0.0625, 0.996, 0.03125, 0.996, 0.03125, 0.7626, 0.03125, 0.7626, 0.03125, 0.996, 0.0, 0.996, 0.0, 0.7626, 1.0, 0.5017, 1.0, 0.5037, 0.9687, 0.5037, 0.9687, 0.5017, 0.9687, 0.5017, 0.9687, 0.5037, 0.9375, 0.5037, 0.9375, 0.5017, 0.9375, 0.5017, 0.9375, 0.5037, 0.9062, 0.5037, 0.9062, 0.5017, 0.9062, 0.5017, 0.9062, 0.5037, 0.875, 0.5037, 0.875, 0.5017, 0.875, 0.5017, 0.875, 0.5037, 0.8438, 0.5037, 0.8438, 0.5017, 0.8438, 0.5017, 0.8438, 0.5037, 0.8125, 0.5037, 0.8125, 0.5017, 0.8125, 0.5017, 0.8125, 0.5037, 0.7812, 0.5037, 0.7812, 0.5017, 0.7812, 0.5017, 0.7812, 0.5037, 0.75, 0.5037, 0.75, 0.5017, 0.75, 0.5017, 0.75, 0.5037, 0.7188, 0.5037, 0.7188, 0.5017, 0.7188, 0.5017, 0.7188, 0.5037, 0.6875, 0.5037, 0.6875, 0.5017, 0.6875, 0.5017, 0.6875, 0.5037, 0.6562, 0.5037, 0.6562, 0.5017, 0.6562, 0.5017, 0.6562, 0.5037, 0.625, 0.5037, 0.625, 0.5017, 0.625, 0.5017, 0.625, 0.5037, 0.5938, 0.5037, 0.5938, 0.5017, 0.5938, 0.5017, 0.5938, 0.5037, 0.5625, 0.5037, 0.5625, 0.5017, 0.5625, 0.5017, 0.5625, 0.5037, 0.5312, 0.5037, 0.5312, 0.5017, 0.5312, 0.5017, 0.5312, 0.5037, 0.5, 0.5037, 0.5, 0.5017, 0.5, 0.5017, 0.5, 0.5037, 0.4688, 0.5037, 0.4688, 0.5017, 0.4688, 0.5017, 0.4688, 0.5037, 0.4375, 0.5037, 0.4375, 0.5017, 0.4375, 0.5017, 0.4375, 0.5037, 0.4062, 0.5037, 0.4062, 0.5017, 0.4062, 0.5017, 0.4062, 0.5037, 0.375, 0.5037, 0.375, 0.5017, 0.375, 0.5017, 0.375, 0.5037, 0.3438, 0.5037, 0.3438, 0.5017, 0.3438, 0.5017, 0.3438, 0.5037, 0.3125, 0.5037, 0.3125, 0.5017, 0.3125, 0.5017, 0.3125, 0.5037, 0.2812, 0.5037, 0.2812, 0.5017, 0.2812, 0.5017, 0.2812, 0.5037, 0.25, 0.5037, 0.25, 0.5017, 0.25, 0.5017, 0.25, 0.5037, 0.2188, 0.5037, 0.2188, 0.5017, 0.2188, 0.5017, 0.2188, 0.5037, 0.1875, 0.5037, 0.1875, 0.5017, 0.1875, 0.5017, 0.1875, 0.5037, 0.1562, 0.5037, 0.1562, 0.5017, 0.1562, 0.5017, 0.1562, 0.5037, 0.125, 0.5037, 0.125, 0.5017, 0.125, 0.5017, 0.125, 0.5037, 0.09375, 0.5037, 0.09375, 0.5017, 0.09375, 0.5017, 0.09375, 0.5037, 0.0625, 0.5037, 0.0625, 0.5017, 0.0625, 0.5017, 0.0625, 0.5037, 0.03125, 0.5037, 0.03125, 0.5017, 0.03125, 0.5017, 0.03125, 0.5037, 0.0, 0.5037, 0.0, 0.5017, 0.03125, 0.7553, 0.03125, 0.7626, 0.0, 0.7626, 0.0, 0.7553, 0.0625, 0.7553, 0.0625, 0.7626, 0.03125, 0.7626, 0.03125, 0.7553, 0.09375, 0.7553, 0.09375, 0.7626, 0.0625, 0.7626, 0.0625, 0.7553, 0.125, 0.7553, 0.125, 0.7626, 0.09375, 0.7626, 0.09375, 0.7553, 0.1563, 0.7553, 0.1563, 0.7626, 0.125, 0.7626, 0.125, 0.7553, 0.1875, 0.7553, 0.1875, 0.7626, 0.1563, 0.7626, 0.1563, 0.7553, 0.2188, 0.7553, 0.2188, 0.7626, 0.1875, 0.7626, 0.1875, 0.7553, 0.25, 0.7553, 0.25, 0.7626, 0.2188, 0.7626, 0.2188, 0.7553, 0.2812, 0.7553, 0.2812, 0.7626, 0.25, 0.7626, 0.25, 0.7553, 0.3125, 0.7553, 0.3125, 0.7626, 0.2812, 0.7626, 0.2812, 0.7553, 0.3438, 0.7553, 0.3438, 0.7626, 0.3125, 0.7626, 0.3125, 0.7553, 0.375, 0.7553, 0.375, 0.7626, 0.3438, 0.7626, 0.3438, 0.7553, 0.4062, 0.7553, 0.4062, 0.7626, 0.375, 0.7626, 0.375, 0.7553, 0.4375, 0.7553, 0.4375, 0.7626, 0.4062, 0.7626, 0.4062, 0.7553, 0.4688, 0.7553, 0.4688, 0.7626, 0.4375, 0.7626, 0.4375, 0.7553, 0.5, 0.7553, 0.5, 0.7626, 0.4688, 0.7626, 0.4688, 0.7553, 0.5312, 0.7553, 0.5312, 0.7626, 0.5, 0.7626, 0.5, 0.7553, 0.5625, 0.7553, 0.5625, 0.7626, 0.5312, 0.7626, 0.5312, 0.7553, 0.5938, 0.7553, 0.5938, 0.7626, 0.5625, 0.7626, 0.5625, 0.7553, 0.625, 0.7553, 0.625, 0.7626, 0.5938, 0.7626, 0.5938, 0.7553, 0.6562, 0.7553, 0.6562, 0.7626, 0.625, 0.7626, 0.625, 0.7553, 0.6875, 0.7553, 0.6875, 0.7626, 0.6562, 0.7626, 0.6562, 0.7553, 0.7188, 0.7553, 0.7188, 0.7626, 0.6875, 0.7626, 0.6875, 0.7553, 0.75, 0.7553, 0.75, 0.7626, 0.7188, 0.7626, 0.7188, 0.7553, 0.7812, 0.7553, 0.7812, 0.7626, 0.75, 0.7626, 0.75, 0.7553, 0.8125, 0.7553, 0.8125, 0.7626, 0.7812, 0.7626, 0.7812, 0.7553, 0.8438, 0.7553, 0.8438, 0.7626, 0.8125, 0.7626, 0.8125, 0.7553, 0.875, 0.7553, 0.875, 0.7626, 0.8438, 0.7626, 0.8438, 0.7553, 0.9062, 0.7553, 0.9062, 0.7626, 0.875, 0.7626, 0.875, 0.7553, 0.9375, 0.7553, 0.9375, 0.7626, 0.9062, 0.7626, 0.9062, 0.7553, 0.9687, 0.7553, 0.9687, 0.7626, 0.9375, 0.7626, 0.9375, 0.7553, 1.0, 0.7553, 1.0, 0.7626, 0.9687, 0.7626, 0.9687, 0.7553])
me_cylinder.update()
me_cylinder_001 = bpy.data.meshes.new('Cylinder.001')
me_cylinder_001.from_pydata([(0.0, 1.0, -1.0), (0.0, 1.0, 1.0), (0.1951, 0.9808, -1.0), (0.1951, 0.9808, 1.0), (0.3827, 0.9239, -1.0), (0.3827, 0.9239, 1.0), (0.5556, 0.8315, -1.0), (0.5556, 0.8315, 1.0), (0.7071, 0.7071, -1.0), (0.7071, 0.7071, 1.0), (0.8315, 0.5556, -1.0), (0.8315, 0.5556, 1.0), (0.9239, 0.3827, -1.0), (0.9239, 0.3827, 1.0), (0.9808, 0.1951, -1.0), (0.9808, 0.1951, 1.0), (1.0, 0.0, -1.0), (1.0, 0.0, 1.0), (0.9808, -0.1951, -1.0), (0.9808, -0.1951, 1.0), (0.9239, -0.3827, -1.0), (0.9239, -0.3827, 1.0), (0.8315, -0.5556, -1.0), (0.8315, -0.5556, 1.0), (0.7071, -0.7071, -1.0), (0.7071, -0.7071, 1.0), (0.5556, -0.8315, -1.0), (0.5556, -0.8315, 1.0), (0.3827, -0.9239, -1.0), (0.3827, -0.9239, 1.0), (0.1951, -0.9808, -1.0), (0.1951, -0.9808, 1.0), (0.0, -1.0, -1.0), (0.0, -1.0, 1.0), (-0.1951, -0.9808, -1.0), (-0.1951, -0.9808, 1.0), (-0.3827, -0.9239, -1.0), (-0.3827, -0.9239, 1.0), (-0.5556, -0.8315, -1.0), (-0.5556, -0.8315, 1.0), (-0.7071, -0.7071, -1.0), (-0.7071, -0.7071, 1.0), (-0.8315, -0.5556, -1.0), (-0.8315, -0.5556, 1.0), (-0.9239, -0.3827, -1.0), (-0.9239, -0.3827, 1.0), (-0.9808, -0.1951, -1.0), (-0.9808, -0.1951, 1.0), (-1.0, 0.0, -1.0), (-1.0, 0.0, 1.0), (-0.9808, 0.1951, -1.0), (-0.9808, 0.1951, 1.0), (-0.9239, 0.3827, -1.0), (-0.9239, 0.3827, 1.0), (-0.8315, 0.5556, -1.0), (-0.8315, 0.5556, 1.0), (-0.7071, 0.7071, -1.0), (-0.7071, 0.7071, 1.0), (-0.5556, 0.8315, -1.0), (-0.5556, 0.8315, 1.0), (-0.3827, 0.9239, -1.0), (-0.3827, 0.9239, 1.0), (-0.1951, 0.9808, -1.0), (-0.1951, 0.9808, 1.0)], [], [(0, 1, 3, 2), (2, 3, 5, 4), (4, 5, 7, 6), (6, 7, 9, 8), (8, 9, 11, 10), (10, 11, 13, 12), (12, 13, 15, 14), (14, 15, 17, 16), (16, 17, 19, 18), (18, 19, 21, 20), (20, 21, 23, 22), (22, 23, 25, 24), (24, 25, 27, 26), (26, 27, 29, 28), (28, 29, 31, 30), (30, 31, 33, 32), (32, 33, 35, 34), (34, 35, 37, 36), (36, 37, 39, 38), (38, 39, 41, 40), (40, 41, 43, 42), (42, 43, 45, 44), (44, 45, 47, 46), (46, 47, 49, 48), (48, 49, 51, 50), (50, 51, 53, 52), (52, 53, 55, 54), (54, 55, 57, 56), (56, 57, 59, 58), (58, 59, 61, 60), (3, 1, 63, 61, 59, 57, 55, 53, 51, 49, 47, 45, 43, 41, 39, 37, 35, 33, 31, 29, 27, 25, 23, 21, 19, 17, 15, 13, 11, 9, 7, 5), (60, 61, 63, 62), (62, 63, 1, 0), (0, 2, 4, 6, 8, 10, 12, 14, 16, 18, 20, 22, 24, 26, 28, 30, 32, 34, 36, 38, 40, 42, 44, 46, 48, 50, 52, 54, 56, 58, 60, 62)])
me_cylinder_001.polygons.foreach_set('use_smooth', [True] * 34)
_uv = me_cylinder_001.uv_layers.new(name='UVMap')
_uv.uv.foreach_set('vector', [1.0, 0.5, 1.0, 1.0, 0.9688, 1.0, 0.9688, 0.5, 0.9688, 0.5, 0.9688, 1.0, 0.9375, 1.0, 0.9375, 0.5, 0.9375, 0.5, 0.9375, 1.0, 0.9062, 1.0, 0.9062, 0.5, 0.9062, 0.5, 0.9062, 1.0, 0.875, 1.0, 0.875, 0.5, 0.875, 0.5, 0.875, 1.0, 0.8438, 1.0, 0.8438, 0.5, 0.8438, 0.5, 0.8438, 1.0, 0.8125, 1.0, 0.8125, 0.5, 0.8125, 0.5, 0.8125, 1.0, 0.7812, 1.0, 0.7812, 0.5, 0.7812, 0.5, 0.7812, 1.0, 0.75, 1.0, 0.75, 0.5, 0.75, 0.5, 0.75, 1.0, 0.7188, 1.0, 0.7188, 0.5, 0.7188, 0.5, 0.7188, 1.0, 0.6875, 1.0, 0.6875, 0.5, 0.6875, 0.5, 0.6875, 1.0, 0.6562, 1.0, 0.6562, 0.5, 0.6562, 0.5, 0.6562, 1.0, 0.625, 1.0, 0.625, 0.5, 0.625, 0.5, 0.625, 1.0, 0.5938, 1.0, 0.5938, 0.5, 0.5938, 0.5, 0.5938, 1.0, 0.5625, 1.0, 0.5625, 0.5, 0.5625, 0.5, 0.5625, 1.0, 0.5312, 1.0, 0.5312, 0.5, 0.5312, 0.5, 0.5312, 1.0, 0.5, 1.0, 0.5, 0.5, 0.5, 0.5, 0.5, 1.0, 0.4688, 1.0, 0.4688, 0.5, 0.4688, 0.5, 0.4688, 1.0, 0.4375, 1.0, 0.4375, 0.5, 0.4375, 0.5, 0.4375, 1.0, 0.4062, 1.0, 0.4062, 0.5, 0.4062, 0.5, 0.4062, 1.0, 0.375, 1.0, 0.375, 0.5, 0.375, 0.5, 0.375, 1.0, 0.3438, 1.0, 0.3438, 0.5, 0.3438, 0.5, 0.3438, 1.0, 0.3125, 1.0, 0.3125, 0.5, 0.3125, 0.5, 0.3125, 1.0, 0.2812, 1.0, 0.2812, 0.5, 0.2812, 0.5, 0.2812, 1.0, 0.25, 1.0, 0.25, 0.5, 0.25, 0.5, 0.25, 1.0, 0.2188, 1.0, 0.2188, 0.5, 0.2188, 0.5, 0.2188, 1.0, 0.1875, 1.0, 0.1875, 0.5, 0.1875, 0.5, 0.1875, 1.0, 0.1562, 1.0, 0.1562, 0.5, 0.1562, 0.5, 0.1562, 1.0, 0.125, 1.0, 0.125, 0.5, 0.125, 0.5, 0.125, 1.0, 0.09375, 1.0, 0.09375, 0.5, 0.09375, 0.5, 0.09375, 1.0, 0.0625, 1.0, 0.0625, 0.5, 0.2968, 0.4854, 0.25, 0.49, 0.2032, 0.4854, 0.1582, 0.4717, 0.1167, 0.4496, 0.08029, 0.4197, 0.05045, 0.3833, 0.02827, 0.3418, 0.01461, 0.2968, 0.01, 0.25, 0.01461, 0.2032, 0.02827, 0.1582, 0.05045, 0.1167, 0.08029, 0.08029, 0.1167, 0.05045, 0.1582, 0.02827, 0.2032, 0.01461, 0.25, 0.01, 0.2968, 0.01461, 0.3418, 0.02827, 0.3833, 0.05045, 0.4197, 0.08029, 0.4496, 0.1167, 0.4717, 0.1582, 0.4854, 0.2032, 0.49, 0.25, 0.4854, 0.2968, 0.4717, 0.3418, 0.4496, 0.3833, 0.4197, 0.4197, 0.3833, 0.4496, 0.3418, 0.4717, 0.0625, 0.5, 0.0625, 1.0, 0.03125, 1.0, 0.03125, 0.5, 0.03125, 0.5, 0.03125, 1.0, 0.0, 1.0, 0.0, 0.5, 0.75, 0.49, 0.7968, 0.4854, 0.8418, 0.4717, 0.8833, 0.4496, 0.9197, 0.4197, 0.9496, 0.3833, 0.9717, 0.3418, 0.9854, 0.2968, 0.99, 0.25, 0.9854, 0.2032, 0.9717, 0.1582, 0.9496, 0.1167, 0.9197, 0.08029, 0.8833, 0.05045, 0.8418, 0.02827, 0.7968, 0.01461, 0.75, 0.01, 0.7032, 0.01461, 0.6582, 0.02827, 0.6167, 0.05045, 0.5803, 0.08029, 0.5504, 0.1167, 0.5283, 0.1582, 0.5146, 0.2032, 0.51, 0.25, 0.5146, 0.2968, 0.5283, 0.3418, 0.5504, 0.3833, 0.5803, 0.4197, 0.6167, 0.4496, 0.6582, 0.4717, 0.7032, 0.4854])
me_cylinder_001.update()
me_cube_004 = bpy.data.meshes.new('Cube.004')
me_cube_004.from_pydata([(1.0, -1.0, -1.0), (1.0, -1.0, 1.096), (1.0, 1.0, -1.0), (1.0, 1.0, 1.096), (0.0, 1.0, -1.0), (0.0, 1.0, 2.436), (0.0, -1.0, -1.0), (0.0, -1.0, 2.436), (3.458, 0.1695, 0.3061), (3.458, 0.1695, -0.03295), (3.439, -0.1695, -0.07071), (3.439, -0.1695, 0.2683), (5.343, 0.2289, 0.5467), (5.343, 0.2289, -0.7232), (5.343, -0.2289, -0.7232), (5.343, -0.2289, 0.5467), (7.059, 0.1013, 0.1927), (7.059, 0.1013, -0.3692), (7.113, -0.1013, -0.3692), (7.113, -0.1013, 0.1927), (0.3133, 1.0, 2.016), (0.3133, -1.0, -1.0), (0.3133, 1.0, -1.0), (0.3133, -1.0, 2.016), (1.0, 1.0, -0.7528), (1.0, -1.0, -0.7528), (0.0, -1.0, -0.5948), (0.0, 1.0, -0.5948), (3.458, 0.1695, 0.007041), (3.439, -0.1695, -0.03073), (5.343, 0.2289, -0.5735), (5.343, -0.2289, -0.5735), (7.059, 0.1013, -0.303), (7.113, -0.1013, -0.303), (0.3133, -1.0, -0.6443), (0.3133, 1.0, -0.6443), (1.0, 1.0, 1.096), (1.0, -1.0, 1.096), (0.0, -1.0, 2.436), (0.0, 1.0, 2.436), (3.458, 0.1695, 0.3061), (3.439, -0.1695, 0.2683), (5.343, 0.2289, 0.5467), (5.343, -0.2289, 0.5467), (7.059, 0.1013, 0.1927), (7.113, -0.1013, 0.1927), (0.3133, -1.0, 2.016), (0.3133, 1.0, 2.016)], [], [(47, 20, 3, 36), (3, 1, 11, 8), (22, 2, 0, 21), (20, 5, 7, 23), (46, 23, 7, 38), (40, 8, 12, 42), (36, 3, 8, 40), (25, 0, 10, 29), (0, 2, 9, 10), (42, 12, 16, 44), (29, 10, 14, 31), (10, 9, 13, 14), (8, 11, 15, 12), (44, 16, 19, 45), (31, 14, 18, 33), (14, 13, 17, 18), (12, 15, 19, 16), (37, 1, 23, 46), (3, 20, 23, 1), (4, 22, 21, 6), (39, 5, 20, 47), (4, 27, 35, 22), (0, 25, 34, 21), (43, 31, 33, 45), (17, 32, 33, 18), (41, 29, 31, 43), (13, 30, 32, 17), (37, 25, 29, 41), (2, 24, 28, 9), (9, 28, 30, 13), (21, 34, 26, 6), (22, 35, 24, 2), (1, 37, 41, 11), (11, 41, 43, 15), (15, 43, 45, 19), (27, 39, 47, 35), (25, 37, 46, 34), (32, 44, 45, 33), (30, 42, 44, 32), (24, 36, 40, 28), (28, 40, 42, 30), (34, 46, 38, 26), (35, 47, 36, 24)])
me_cube_004.polygons.foreach_set('use_smooth', [True] * 43)
_uv = me_cube_004.uv_layers.new(name='UVMap')
_uv.uv.foreach_set('vector', [0.625, 0.4142, 0.625, 0.4142, 0.625, 0.5, 0.625, 0.5, 0.625, 0.5, 0.625, 0.75, 0.625, 0.75, 0.625, 0.5, 0.2892, 0.5, 0.375, 0.5, 0.375, 0.75, 0.2892, 0.75, 0.7108, 0.5, 0.75, 0.5, 0.75, 0.75, 0.7108, 0.75, 0.625, 0.8358, 0.625, 0.8358, 0.625, 0.875, 0.625, 0.875, 0.625, 0.5, 0.625, 0.5, 0.625, 0.5, 0.625, 0.5, 0.625, 0.5, 0.625, 0.5, 0.625, 0.5, 0.625, 0.5, 0.4045, 0.75, 0.375, 0.75, 0.375, 0.75, 0.4045, 0.75, 0.375, 0.75, 0.375, 0.5, 0.375, 0.5, 0.375, 0.75, 0.625, 0.5, 0.625, 0.5, 0.625, 0.5, 0.625, 0.5, 0.4045, 0.75, 0.375, 0.75, 0.375, 0.75, 0.4045, 0.75, 0.375, 0.75, 0.375, 0.5, 0.375, 0.5, 0.375, 0.75, 0.625, 0.5, 0.625, 0.75, 0.625, 0.75, 0.625, 0.5, 0.625, 0.5, 0.625, 0.5, 0.625, 0.75, 0.625, 0.75, 0.4045, 0.75, 0.375, 0.75, 0.375, 0.75, 0.4045, 0.75, 0.375, 0.75, 0.375, 0.5, 0.375, 0.5, 0.375, 0.75, 0.625, 0.5, 0.625, 0.75, 0.625, 0.75, 0.625, 0.5, 0.625, 0.75, 0.625, 0.75, 0.625, 0.8358, 0.625, 0.8358, 0.625, 0.5, 0.7108, 0.5, 0.7108, 0.75, 0.625, 0.75, 0.25, 0.5, 0.2892, 0.5, 0.2892, 0.75, 0.25, 0.75, 0.625, 0.375, 0.625, 0.375, 0.625, 0.4142, 0.625, 0.4142, 0.375, 0.375, 0.4045, 0.375, 0.4045, 0.4142, 0.375, 0.4142, 0.375, 0.75, 0.4045, 0.75, 0.4045, 0.8358, 0.375, 0.8358, 0.625, 0.75, 0.4045, 0.75, 0.4045, 0.75, 0.625, 0.75, 0.375, 0.5, 0.4045, 0.5, 0.4045, 0.75, 0.375, 0.75, 0.625, 0.75, 0.4045, 0.75, 0.4045, 0.75, 0.625, 0.75, 0.375, 0.5, 0.4045, 0.5, 0.4045, 0.5, 0.375, 0.5, 0.625, 0.75, 0.4045, 0.75, 0.4045, 0.75, 0.625, 0.75, 0.375, 0.5, 0.4045, 0.5, 0.4045, 0.5, 0.375, 0.5, 0.375, 0.5, 0.4045, 0.5, 0.4045, 0.5, 0.375, 0.5, 0.375, 0.8358, 0.4045, 0.8358, 0.4045, 0.875, 0.375, 0.875, 0.375, 0.4142, 0.4045, 0.4142, 0.4045, 0.5, 0.375, 0.5, 0.625, 0.75, 0.625, 0.75, 0.625, 0.75, 0.625, 0.75, 0.625, 0.75, 0.625, 0.75, 0.625, 0.75, 0.625, 0.75, 0.625, 0.75, 0.625, 0.75, 0.625, 0.75, 0.625, 0.75, 0.4045, 0.375, 0.625, 0.375, 0.625, 0.4142, 0.4045, 0.4142, 0.4045, 0.75, 0.625, 0.75, 0.625, 0.8358, 0.4045, 0.8358, 0.4045, 0.5, 0.625, 0.5, 0.625, 0.75, 0.4045, 0.75, 0.4045, 0.5, 0.625, 0.5, 0.625, 0.5, 0.4045, 0.5, 0.4045, 0.5, 0.625, 0.5, 0.625, 0.5, 0.4045, 0.5, 0.4045, 0.5, 0.625, 0.5, 0.625, 0.5, 0.4045, 0.5, 0.4045, 0.8358, 0.625, 0.8358, 0.625, 0.875, 0.4045, 0.875, 0.4045, 0.4142, 0.625, 0.4142, 0.625, 0.5, 0.4045, 0.5])
me_cube_004.update()
me_cube_005 = bpy.data.meshes.new('Cube.005')
me_cube_005.from_pydata([(-1.0, -1.0, -1.0), (-0.2643, -0.2643, 24.79), (-1.0, 1.0, -1.0), (-0.2643, 0.2643, 24.79), (1.0, -1.0, -1.0), (0.2643, -0.2643, 24.79), (1.0, 1.0, -1.0), (0.2643, 0.2643, 24.79), (-0.001744, -0.001744, 25.53), (-0.001744, 0.001743, 25.53), (0.001744, 0.001743, 25.53), (0.001744, -0.001744, 25.53), (-0.6321, -0.6321, 11.89), (-0.6321, 0.6321, 11.89), (0.6321, 0.6321, 11.89), (0.6321, -0.6321, 11.89), (-1.0, 0.0, -1.0), (-0.2643, -8.941e-08, 24.79), (1.0, 0.0, -1.0), (0.2643, -8.941e-08, 24.79), (-0.001744, -4.4e-07, 25.53), (0.001744, -4.4e-07, 25.53), (0.6321, -5.96e-08, 11.89), (-0.6321, 0.0, 11.89), (-1.0, 0.0, -1.0), (-0.2643, -8.941e-08, 24.79), (1.0, 0.0, -1.0), (0.2643, -8.941e-08, 24.79), (-0.001744, -4.4e-07, 25.53), (0.001744, -4.4e-07, 25.53), (0.6321, -5.96e-08, 11.89), (-0.6321, 0.0, 11.89), (1.666, 0.0, -1.0), (0.4401, -8.941e-08, 24.79), (-1.666, 0.0, -1.0), (-0.4401, -8.941e-08, 24.79), (0.002904, -4.4e-07, 25.53), (-0.002904, -4.4e-07, 25.53), (-1.053, -5.96e-08, 11.89), (1.053, 0.0, 11.89)], [], [(23, 17, 3, 13), (13, 3, 7, 14), (22, 19, 5, 15), (15, 5, 1, 12), (16, 18, 4, 0), (1, 5, 11, 8), (21, 20, 8, 11), (7, 3, 9, 10), (19, 7, 10, 21), (17, 1, 8, 20), (4, 15, 12, 0), (18, 22, 15, 4), (2, 13, 14, 6), (16, 23, 13, 2), (0, 12, 23, 16), (6, 14, 22, 18), (3, 17, 20, 9), (5, 19, 21, 11), (10, 9, 20, 21), (2, 6, 18, 16), (14, 7, 19, 22), (12, 1, 17, 23), (21, 20, 28, 29), (20, 17, 25, 28), (16, 23, 31, 24), (23, 17, 25, 31), (16, 18, 26, 24), (21, 19, 27, 29), (18, 22, 30, 26), (22, 19, 27, 30), (31, 25, 33, 39), (24, 26, 34, 32), (29, 27, 35, 37), (26, 30, 38, 34), (30, 27, 35, 38), (29, 28, 36, 37), (28, 25, 33, 36), (24, 31, 39, 32)])
_uv = me_cube_005.uv_layers.new(name='UVMap')
_uv.uv.foreach_set('vector', [0.5, 0.125, 0.625, 0.125, 0.625, 0.25, 0.5, 0.25, 0.5, 0.25, 0.625, 0.25, 0.625, 0.5, 0.5, 0.5, 0.5, 0.625, 0.625, 0.625, 0.625, 0.75, 0.5, 0.75, 0.5, 0.75, 0.625, 0.75, 0.625, 1.0, 0.5, 1.0, 0.125, 0.625, 0.375, 0.625, 0.375, 0.75, 0.125, 0.75, 0.625, 1.0, 0.625, 0.75, 0.625, 0.75, 0.625, 1.0, 0.625, 0.625, 0.875, 0.625, 0.875, 0.75, 0.625, 0.75, 0.625, 0.5, 0.625, 0.25, 0.625, 0.25, 0.625, 0.5, 0.625, 0.625, 0.625, 0.5, 0.625, 0.5, 0.625, 0.625, 0.625, 0.125, 0.625, 0.0, 0.625, 0.0, 0.625, 0.125, 0.375, 0.75, 0.5, 0.75, 0.5, 1.0, 0.375, 1.0, 0.375, 0.625, 0.5, 0.625, 0.5, 0.75, 0.375, 0.75, 0.375, 0.25, 0.5, 0.25, 0.5, 0.5, 0.375, 0.5, 0.375, 0.125, 0.5, 0.125, 0.5, 0.25, 0.375, 0.25, 0.375, 0.0, 0.5, 0.0, 0.5, 0.125, 0.375, 0.125, 0.375, 0.5, 0.5, 0.5, 0.5, 0.625, 0.375, 0.625, 0.625, 0.25, 0.625, 0.125, 0.625, 0.125, 0.625, 0.25, 0.625, 0.75, 0.625, 0.625, 0.625, 0.625, 0.625, 0.75, 0.625, 0.5, 0.875, 0.5, 0.875, 0.625, 0.625, 0.625, 0.125, 0.5, 0.375, 0.5, 0.375, 0.625, 0.125, 0.625, 0.5, 0.5, 0.625, 0.5, 0.625, 0.625, 0.5, 0.625, 0.5, 0.0, 0.625, 0.0, 0.625, 0.125, 0.5, 0.125, 0.625, 0.625, 0.875, 0.625, 0.875, 0.625, 0.625, 0.625, 0.625, 0.125, 0.625, 0.125, 0.625, 0.125, 0.625, 0.125, 0.375, 0.125, 0.5, 0.125, 0.5, 0.125, 0.375, 0.125, 0.5, 0.125, 0.625, 0.125, 0.625, 0.125, 0.5, 0.125, 0.125, 0.625, 0.375, 0.625, 0.375, 0.625, 0.125, 0.625, 0.625, 0.625, 0.625, 0.625, 0.625, 0.625, 0.625, 0.625, 0.375, 0.625, 0.5, 0.625, 0.5, 0.625, 0.375, 0.625, 0.5, 0.625, 0.625, 0.625, 0.625, 0.625, 0.5, 0.625, 0.5, 0.125, 0.625, 0.125, 0.625, 0.125, 0.5, 0.125, 0.125, 0.625, 0.375, 0.625, 0.375, 0.625, 0.125, 0.625, 0.625, 0.625, 0.625, 0.625, 0.625, 0.625, 0.625, 0.625, 0.375, 0.625, 0.5, 0.625, 0.5, 0.625, 0.375, 0.625, 0.5, 0.625, 0.625, 0.625, 0.625, 0.625, 0.5, 0.625, 0.625, 0.625, 0.875, 0.625, 0.875, 0.625, 0.625, 0.625, 0.625, 0.125, 0.625, 0.125, 0.625, 0.125, 0.625, 0.125, 0.375, 0.125, 0.5, 0.125, 0.5, 0.125, 0.375, 0.125])
me_cube_005.update()

# ---- objects
ob_cylinder = bpy.data.objects.new('Cylinder', me_cylinder)
ob_cylinder_001 = bpy.data.objects.new('Cylinder.001', me_cylinder_001)
ob_cube = bpy.data.objects.new('Cube', me_cube_004)
ob_cube_001 = bpy.data.objects.new('Cube.001', me_cube_005)

# ---- transforms, parenting, visibility, modifiers, constraints
ob_cylinder.location = (0.0, 0.0, 0.0)
ob_cylinder.scale = (1.588, 0.5582, 4.513)
_m = ob_cylinder.modifiers.new('Subdivision', 'SUBSURF')
ob_cylinder_001.location = (-0.02729, -0.01182, -4.783)
ob_cylinder_001.rotation_euler = (-7.885, 1.71, -6.321)
ob_cylinder_001.scale = (0.5401, 0.5401, 0.5401)
ob_cube.location = (0.00542, -0.01194, 5.24)
_m = ob_cube.modifiers.new('Mirror', 'MIRROR')
_m.use_clip = True
_m = ob_cube.modifiers.new('Subdivision', 'SUBSURF')
ob_cube_001.location = (-0.03615, -0.03624, 6.865)
ob_cube_001.scale = (1.465, 0.2635, 1.465)

# ---- collection membership
col_collection.objects.link(ob_cylinder)
col_collection.objects.link(ob_cylinder_001)
col_collection.objects.link(ob_cube)
col_collection.objects.link(ob_cube_001)

# ---- scene / render settings (as saved in the file)
scene.frame_start = 1; scene.frame_end = 250; scene.frame_set(1)
scene.render.engine = 'BLENDER_EEVEE_NEXT'
scene.cycles.sampling_pattern = 'TABULATED_SOBOL'
scene.view_settings.view_transform = 'Filmic'
bpy.context.view_layer.update()

# ---- added for rendering (the .blend has no active camera and no usable light): camera, sun
cam_auto = bpy.data.cameras.new('AutoCamera')
cam_auto.lens = 50.0
cam_auto.sensor_width = 36.0
cam_auto.clip_end = 1000.0
ob_auto_camera = bpy.data.objects.new('AutoCamera', cam_auto)
scene.collection.objects.link(ob_auto_camera)
ob_auto_camera.location = (47.8307, -57.4023, 57.6923)
ob_auto_camera.rotation_euler = (1.09748, -7.21219e-08, 0.694738)
scene.camera = ob_auto_camera
light_auto_sun = bpy.data.lights.new('AutoSun', 'SUN')
light_auto_sun.energy = 3.0
light_auto_sun.angle = 0.0523599
ob_auto_sun = bpy.data.objects.new('AutoSun', light_auto_sun)
scene.collection.objects.link(ob_auto_sun)
ob_auto_sun.rotation_euler = (0.872665, 0.174533, 0.523599)
bpy.context.view_layer.update()
